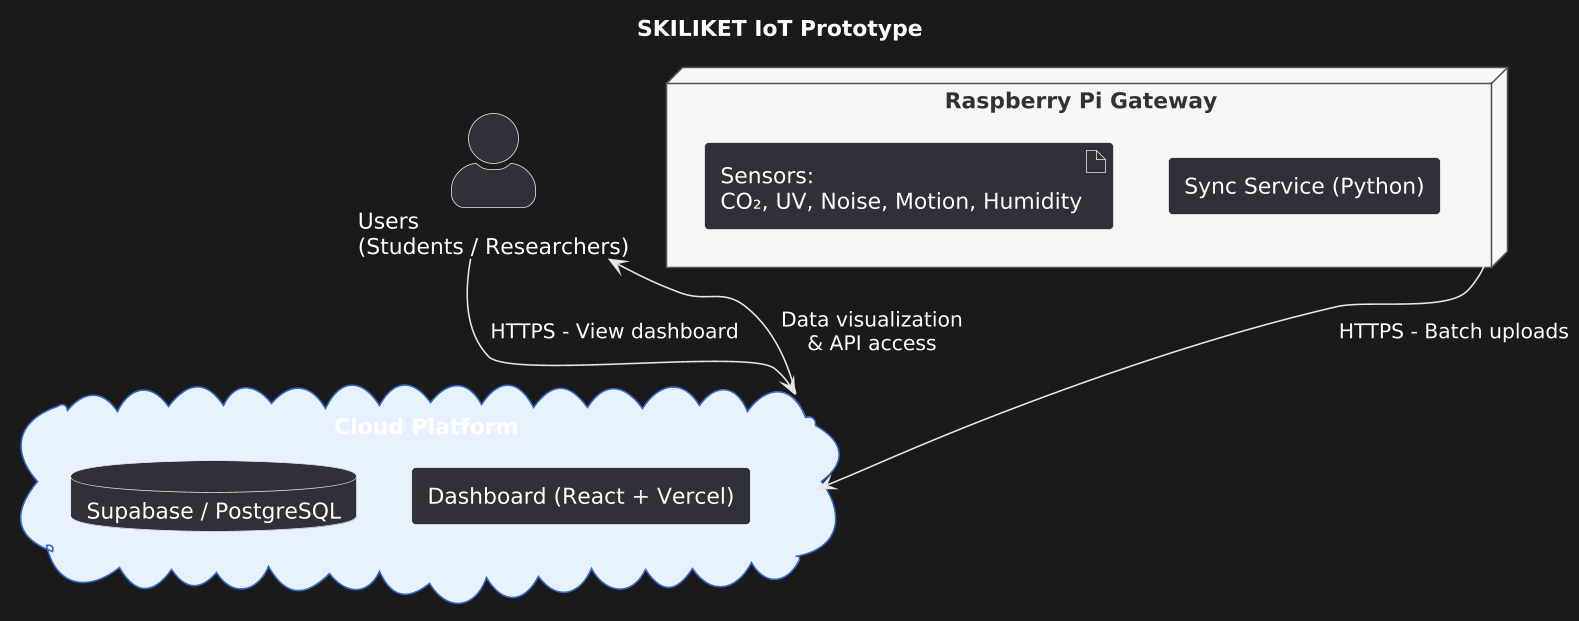

The diagram above was rendered by PlantUML. Its source (embedded in the PNG):
@startuml
title SKILIKET IoT Prototype

skinparam dpi 150
skinparam componentStyle rectangle
skinparam node {
  BackgroundColor #F7F7F7
  BorderColor #555555
  FontColor #333333
}
skinparam cloud {
  BackgroundColor #E6F0FF
  BorderColor #3366CC
}
skinparam actorStyle awesome

actor "Users\n(Students / Researchers)" as users

node "Raspberry Pi Gateway" as rpi {
  artifact "Sensors:\nCO₂, UV, Noise, Motion, Humidity"
  component "Sync Service (Python)"
}

cloud "Cloud Platform" as cloud {
  database "Supabase / PostgreSQL"
  component "Dashboard (React + Vercel)"
}

users --> cloud : "HTTPS - View dashboard"
rpi --> cloud : "HTTPS - Batch uploads"
cloud --> users : "Data visualization\n& API access"
@enduml